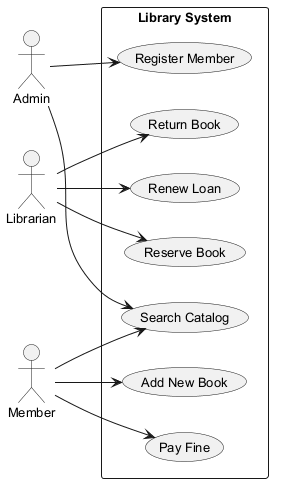

The diagram above was rendered by PlantUML. Its source (embedded in the PNG):
@startuml
skinparam backgroundColor #FFFFFF
skinparam classBackgroundColor #F1F8E9
skinparam classBorderColor #33691E
skinparam defaultFontSize 13
left to right direction
actor "Admin" as Admin
actor "Librarian" as Librarian
actor "Member" as Member
rectangle "Library System" {
  usecase "Renew Loan" as UC_RenewLoan
  usecase "Register Member" as UC_RegisterMember
  usecase "Reserve Book" as UC_ReserveBook
  usecase "Pay Fine" as UC_PayFine
  usecase "Return Book" as UC_ReturnBook
  usecase "Search Catalog" as UC_SearchCatalog
  usecase "Add New Book" as UC_AddNewBook
}
Admin --> UC_SearchCatalog
Admin --> UC_RegisterMember
Librarian --> UC_ReserveBook
Librarian --> UC_ReturnBook
Librarian --> UC_RenewLoan
Member --> UC_SearchCatalog
Member --> UC_PayFine
Member --> UC_AddNewBook
@enduml